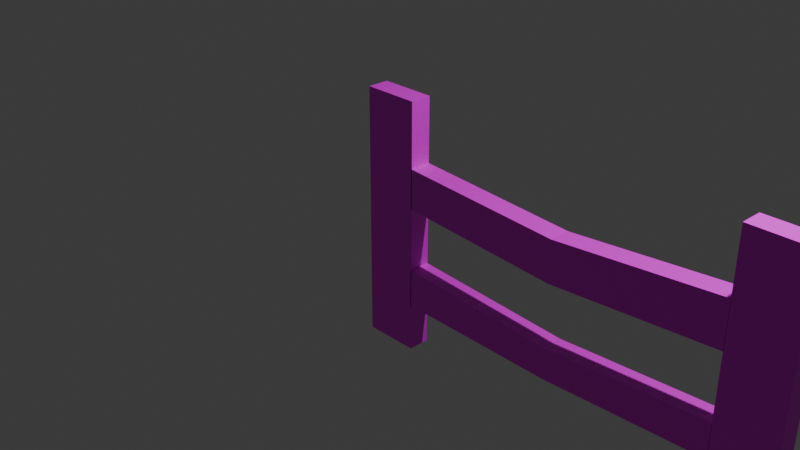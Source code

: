 # Source: cloture.blend  (saved by Blender 4.0.36; exported with 4.5.12 LTS)
import bpy
from mathutils import Matrix  # noqa: F401  (used for matrix-valued properties, if any)

bpy.ops.wm.read_factory_settings(use_empty=True)
scene = bpy.context.scene
scene.name = 'Scene'

# ---- collections
col_collection = bpy.data.collections.new('Collection'); scene.collection.children.link(col_collection)
col_cloture = bpy.data.collections.new('Cloture'); scene.collection.children.link(col_cloture)

# ---- images (referenced by path relative to the original .blend; pixels are not part of the script)
import os
ASSET_DIR = os.environ.get("B2B_ASSET_DIR", "")  # directory of the original .blend (textures are referenced by path, not embedded)
HERE = os.path.dirname(os.path.abspath(__file__))  # packed textures are extracted next to this script under _unpacked/

def load_image(name, relpath, width, height, colorspace="sRGB"):
    """Load a texture the original file referenced (path relative to the .blend, or extracted next to this script)."""
    p = next((c for c in (os.path.join(HERE, relpath), os.path.join(ASSET_DIR, relpath)) if relpath and os.path.exists(c)), "")
    if p:
        img = bpy.data.images.load(p, check_existing=True)
        img.name = name
    else:  # same state as the original file: an image datablock whose file is absent (Cycles renders it pink)
        img = bpy.data.images.new(name, width, height)
        img.source = "FILE"
        img.filepath = "//" + (relpath or name)
    img.colorspace_settings.name = colorspace
    return img
img_textplanche_png = load_image('TextPlanche.png', 'Textures/TextPlanche.png', 1024, 1024, 'sRGB')

# ---- materials (node trees are filled in below, after node groups)
mat_material = bpy.data.materials.new('Material')
mat_material.alpha_threshold = 0.0
mat_material.use_transparent_shadow = False
mat_material.roughness = 0.5
mat_material.line_color = (0.0, 0.0, 0.0, 1.0)
mat_material_004 = bpy.data.materials.new('Material.004')
mat_material_004.use_transparent_shadow = False
mat_material_002 = bpy.data.materials.new('Material.002')
mat_material_002.alpha_threshold = 0.0
mat_material_002.use_transparent_shadow = False
mat_material_002.roughness = 0.5
mat_material_002.line_color = (0.0, 0.0, 0.0, 1.0)

# ---- material node trees
mat_material.use_nodes = True; mat_material.node_tree.nodes.clear()
_N = mat_material.node_tree.nodes; _L = mat_material.node_tree.links
n0 = _N.new('ShaderNodeOutputMaterial'); n0.name = 'Material Output'; n0.location = (300, 300)
n1 = _N.new('ShaderNodeBsdfPrincipled'); n1.name = 'Principled BSDF'; n1.location = (10, 300)
n1.inputs[3].default_value = 1.45
n2 = _N.new('ShaderNodeTexImage'); n2.name = 'Image Texture'; n2.location = (-293, 220)
n2.image = img_textplanche_png
_L.new(n1.outputs[0], n0.inputs[0])
_L.new(n2.outputs[0], n1.inputs[0])
n0.is_active_output = True
mat_material_004.use_nodes = True; mat_material_004.node_tree.nodes.clear()
_N = mat_material_004.node_tree.nodes; _L = mat_material_004.node_tree.links
n0 = _N.new('ShaderNodeBsdfPrincipled'); n0.name = 'Principled BSDF'; n0.location = (10, 300)
n0.inputs[3].default_value = 1.45
n1 = _N.new('ShaderNodeOutputMaterial'); n1.name = 'Material Output'; n1.location = (300, 300)
n2 = _N.new('ShaderNodeTexImage'); n2.name = 'Image Texture'; n2.location = (-349, 255)
n2.image = img_textplanche_png
_L.new(n0.outputs[0], n1.inputs[0])
_L.new(n2.outputs[0], n0.inputs[0])
n1.is_active_output = True
mat_material_002.use_nodes = True; mat_material_002.node_tree.nodes.clear()
_N = mat_material_002.node_tree.nodes; _L = mat_material_002.node_tree.links
n0 = _N.new('ShaderNodeOutputMaterial'); n0.name = 'Material Output'; n0.location = (300, 300)
n1 = _N.new('ShaderNodeBsdfPrincipled'); n1.name = 'Principled BSDF'; n1.location = (10, 300)
n1.inputs[3].default_value = 1.45
n2 = _N.new('ShaderNodeTexImage'); n2.name = 'Image Texture'; n2.location = (-317, 234)
n2.image = img_textplanche_png
_L.new(n1.outputs[0], n0.inputs[0])
_L.new(n2.outputs[0], n1.inputs[0])
n0.is_active_output = True

# ---- world
world_world = bpy.data.worlds.new('World'); scene.world = world_world
world_world.use_nodes = True; world_world.node_tree.nodes.clear()
_N = world_world.node_tree.nodes; _L = world_world.node_tree.links
n0 = _N.new('ShaderNodeOutputWorld'); n0.name = 'World Output'; n0.location = (300, 300)
n1 = _N.new('ShaderNodeBackground'); n1.name = 'Background'; n1.location = (10, 300)
n1.inputs[0].default_value = (0.05088, 0.05088, 0.05088, 1.0)
_L.new(n1.outputs[0], n0.inputs[0])
n0.is_active_output = True
world_world.color = (0.05088, 0.05088, 0.05088)
world_world.use_sun_shadow = False
world_world.sun_shadow_jitter_overblur = 0.0

# ---- cameras
cam_camera = bpy.data.cameras.new('Camera')
cam_camera.clip_end = 100.0
cam_camera.ortho_scale = 7.314

# ---- lights
light_light = bpy.data.lights.new('Light', 'POINT')
light_light.transmission_factor = 0.0
light_light.use_soft_falloff = False
light_light.energy = 1000.0
light_light.shadow_soft_size = 0.1
light_light.shadow_maximum_resolution = 0.006
light_light.use_absolute_resolution = True

# ---- meshes
me_cube = bpy.data.meshes.new('Cube')
me_cube.from_pydata([(0.2989, 0.1153, 1.364), (0.2989, 0.1153, -1.364), (0.2989, -0.1153, 1.364), (0.2989, -0.1153, -1.364), (-0.2989, 0.1153, 1.364), (-0.2989, 0.1153, -1.364), (-0.2989, -0.1153, 1.364), (-0.2989, -0.1153, -1.364)], [], [(0, 4, 6, 2), (3, 2, 6, 7), (7, 6, 4, 5), (5, 1, 3, 7), (1, 0, 2, 3), (5, 4, 0, 1)])
_uv = me_cube.uv_layers.new(name='UVMap')
_uv.uv.foreach_set('vector', [0.6129, 0.5717, 0.9459, 0.5717, 0.9459, 0.9379, 0.6129, 0.9379, 0.07402, 0.5402, 0.407, 0.5402, 0.407, 0.8732, 0.07402, 0.8732, 0.06644, 0.6826, 0.06644, 0.3496, 0.3994, 0.3496, 0.3994, 0.6826, 0.9372, 0.325, 0.9372, 0.658, 0.6042, 0.658, 0.6042, 0.325, 0.01609, 0.4836, 0.349, 0.4836, 0.349, 0.8166, 0.01609, 0.8166, 0.1132, 0.6517, 0.1132, 0.3188, 0.4461, 0.3188, 0.4461, 0.6517])
me_cube.materials.append(mat_material)
me_cube.use_mirror_vertex_groups = False
me_cube.update()
me_cube_001 = bpy.data.meshes.new('Cube.001')
me_cube_001.from_pydata([(0.2989, 0.1153, 1.748), (0.2989, 0.1153, -1.748), (0.2989, -0.1153, 1.748), (0.2989, -0.1153, -1.748), (-0.1763, 0.1153, 1.748), (-0.1308, 0.1153, -1.748), (-0.1763, -0.1153, 1.748), (-0.1308, -0.1153, -1.748), (0.4164, 0.1153, -8.873e-09), (-0.0246, -0.1153, -2.071e-08), (0.4164, -0.1153, -8.873e-09), (-0.0246, 0.1153, -2.071e-08)], [], [(0, 4, 6, 2), (10, 2, 6, 9), (9, 6, 4, 11), (5, 1, 3, 7), (8, 0, 2, 10), (11, 4, 0, 8), (5, 11, 8, 1), (1, 8, 10, 3), (7, 9, 11, 5), (3, 10, 9, 7)])
_uv = me_cube_001.uv_layers.new(name='UVMap')
_uv.uv.foreach_set('vector', [0.625, 0.5, 0.875, 0.5, 0.875, 0.75, 0.625, 0.75, 0.1719, 0.3413, 0.1719, 0.9757, 0.0002228, 0.9873, 0.01258, 0.352, 0.7478, 0.3413, 0.7478, 0.9767, 0.6643, 0.9767, 0.6643, 0.3413, 0.125, 0.5, 0.375, 0.5, 0.375, 0.75, 0.125, 0.75, 0.9158, 0.3413, 0.9158, 0.9757, 0.8323, 0.9757, 0.8323, 0.3413, 0.3317, 0.352, 0.3441, 0.9873, 0.1724, 0.9757, 0.1724, 0.3413, 0.3383, 0.3413, 0.3383, 0.9755, 0.1789, 0.9851, 0.183, 0.3507, 0.8318, 0.3413, 0.8318, 0.9757, 0.7483, 0.9757, 0.7483, 0.3413, 0.9998, 0.3413, 0.9998, 0.9755, 0.9162, 0.9755, 0.9162, 0.3413, 0.4999, 0.3507, 0.504, 0.9851, 0.3446, 0.9755, 0.3446, 0.3413])
me_cube_001.materials.append(mat_material_004)
me_cube_001.use_mirror_vertex_groups = False
me_cube_001.update()
me_cube_002 = bpy.data.meshes.new('Cube.002')
me_cube_002.from_pydata([(0.06645, 0.1153, 1.748), (0.1093, 0.1153, -1.748), (0.06645, -0.1153, 1.748), (0.1093, -0.1153, -1.748), (-0.2989, 0.1153, 1.748), (-0.2989, 0.1153, -1.748), (-0.2989, -0.1153, 1.748), (-0.2989, -0.1153, -1.748), (0.1416, 0.1153, 1.187e-08), (-0.1942, -0.1153, -7.902e-09), (0.1416, -0.1153, 1.187e-08), (-0.1942, 0.1153, -7.902e-09)], [], [(0, 4, 6, 2), (10, 2, 6, 9), (9, 6, 4, 11), (5, 1, 3, 7), (8, 0, 2, 10), (11, 4, 0, 8), (5, 11, 8, 1), (1, 8, 10, 3), (7, 9, 11, 5), (3, 10, 9, 7)])
_uv = me_cube_002.uv_layers.new(name='UVMap')
_uv.uv.foreach_set('vector', [0.625, 0.5, 0.875, 0.5, 0.875, 0.75, 0.625, 0.75, 0.2953, 0.3273, 0.2953, 1.033, 0.148, 1.04, 0.1599, 0.3331, 0.7191, 0.3273, 0.7191, 1.034, 0.6261, 1.034, 0.6261, 0.3273, 0.125, 0.5, 0.375, 0.5, 0.375, 0.75, 0.125, 0.75, 0.9062, 0.3273, 0.9062, 1.033, 0.8132, 1.033, 0.8132, 0.3273, 0.1356, 0.3331, 0.1475, 1.04, 0.0002357, 1.033, 0.0002357, 0.3273, 0.3807, 0.2994, 0.3515, 1.005, 0.216, 1.008, 0.216, 0.3025, 0.9998, 0.3273, 0.9998, 1.033, 0.9067, 1.033, 0.9067, 0.3273, 0.8127, 0.3273, 0.8127, 1.034, 0.7196, 1.034, 0.7196, 0.3273, 0.4604, 0.3304, 0.4604, 1.036, 0.3249, 1.033, 0.2957, 0.3273])
me_cube_002.materials.append(mat_material_002)
me_cube_002.use_mirror_vertex_groups = False
me_cube_002.update()
me_cube_003 = bpy.data.meshes.new('Cube.003')
me_cube_003.from_pydata([(0.2989, 0.1153, 1.364), (0.2989, 0.1153, -1.364), (0.2989, -0.1153, 1.364), (0.2989, -0.1153, -1.364), (-0.2989, 0.1153, 1.364), (-0.2989, 0.1153, -1.364), (-0.2989, -0.1153, 1.364), (-0.2989, -0.1153, -1.364)], [], [(0, 4, 6, 2), (3, 2, 6, 7), (7, 6, 4, 5), (5, 1, 3, 7), (1, 0, 2, 3), (5, 4, 0, 1)])
_uv = me_cube_003.uv_layers.new(name='UVMap')
_uv.uv.foreach_set('vector', [0.723, 0.5826, 0.723, 0.8017, 0.6384, 0.8017, 0.6384, 0.5826, 0.4387, 0.3244, 0.4387, 0.9639, 0.2196, 0.9639, 0.2196, 0.3244, 0.6085, 0.000179, 0.6085, 0.9998, 0.524, 0.9998, 0.524, 0.000179, 0.6934, 0.000179, 0.6934, 0.2193, 0.6089, 0.2193, 0.6089, 0.000179, 0.3795, 0.4761, 0.3795, 0.9998, 0.2949, 0.9998, 0.2949, 0.442, 0.2193, 0.413, 0.2193, 0.9187, 0.000179, 0.9187, 0.000179, 0.413])
me_cube_003.materials.append(mat_material)
me_cube_003.use_mirror_vertex_groups = False
me_cube_003.update()

# ---- objects
ob_light = bpy.data.objects.new('Light', light_light)
ob_camera = bpy.data.objects.new('Camera', cam_camera)
ob_pilier = bpy.data.objects.new('Pilier', me_cube)
ob_cube_001 = bpy.data.objects.new('Cube.001', me_cube_001)
ob_cube_002 = bpy.data.objects.new('Cube.002', me_cube_002)
ob_pilier1 = bpy.data.objects.new('Pilier1', me_cube_003)

# ---- transforms, parenting, visibility, modifiers, constraints
ob_light.location = (4.076, 1.005, 5.904)
ob_light.rotation_euler = (0.6503, 0.05522, 1.866)
ob_light.lock_rotations_4d = False
ob_light.empty_display_type = 'ARROWS'
ob_light.color = (0.0, 0.0, 0.0, 0.0)
ob_light.lineart.crease_threshold = 0.0
ob_camera.location = (7.359, -6.926, 4.958)
ob_camera.rotation_euler = (1.109, 0.0, 0.8149)
ob_camera.lock_rotations_4d = False
ob_camera.empty_display_type = 'ARROWS'
ob_camera.color = (0.0, 0.0, 0.0, 0.0)
ob_camera.display_type = 'WIRE'
ob_camera.lineart.crease_threshold = 0.0
ob_pilier.location = (0.0, 0.0, 0.0)
ob_pilier.lock_rotations_4d = False
ob_pilier.empty_display_type = 'ARROWS'
ob_pilier.lineart.crease_threshold = 0.0
ob_cube_001.location = (2.038, 0.0, 0.5415)
ob_cube_001.rotation_euler = (-0.0, 1.571, 0.0)
ob_cube_001.lock_rotations_4d = False
ob_cube_001.empty_display_type = 'ARROWS'
ob_cube_001.lineart.crease_threshold = 0.0
ob_cube_002.location = (2.038, 0.0, -0.7371)
ob_cube_002.rotation_euler = (-0.0, 1.571, 0.0)
ob_cube_002.lock_rotations_4d = False
ob_cube_002.empty_display_type = 'ARROWS'
ob_cube_002.lineart.crease_threshold = 0.0
ob_pilier1.location = (4.082, 0.0, 0.0)
ob_pilier1.lock_rotations_4d = False
ob_pilier1.empty_display_type = 'ARROWS'
ob_pilier1.lineart.crease_threshold = 0.0

# ---- collection membership
col_collection.objects.link(ob_light)
col_collection.objects.link(ob_camera)
col_cloture.objects.link(ob_pilier)
col_cloture.objects.link(ob_cube_001)
col_cloture.objects.link(ob_cube_002)
col_cloture.objects.link(ob_pilier1)

# ---- scene / render settings (as saved in the file)
scene.camera = ob_camera
scene.frame_start = 1; scene.frame_end = 250; scene.frame_set(1)
scene.render.engine = 'BLENDER_EEVEE_NEXT'
scene.cycles.sampling_pattern = 'TABULATED_SOBOL'
bpy.context.view_layer.update()
